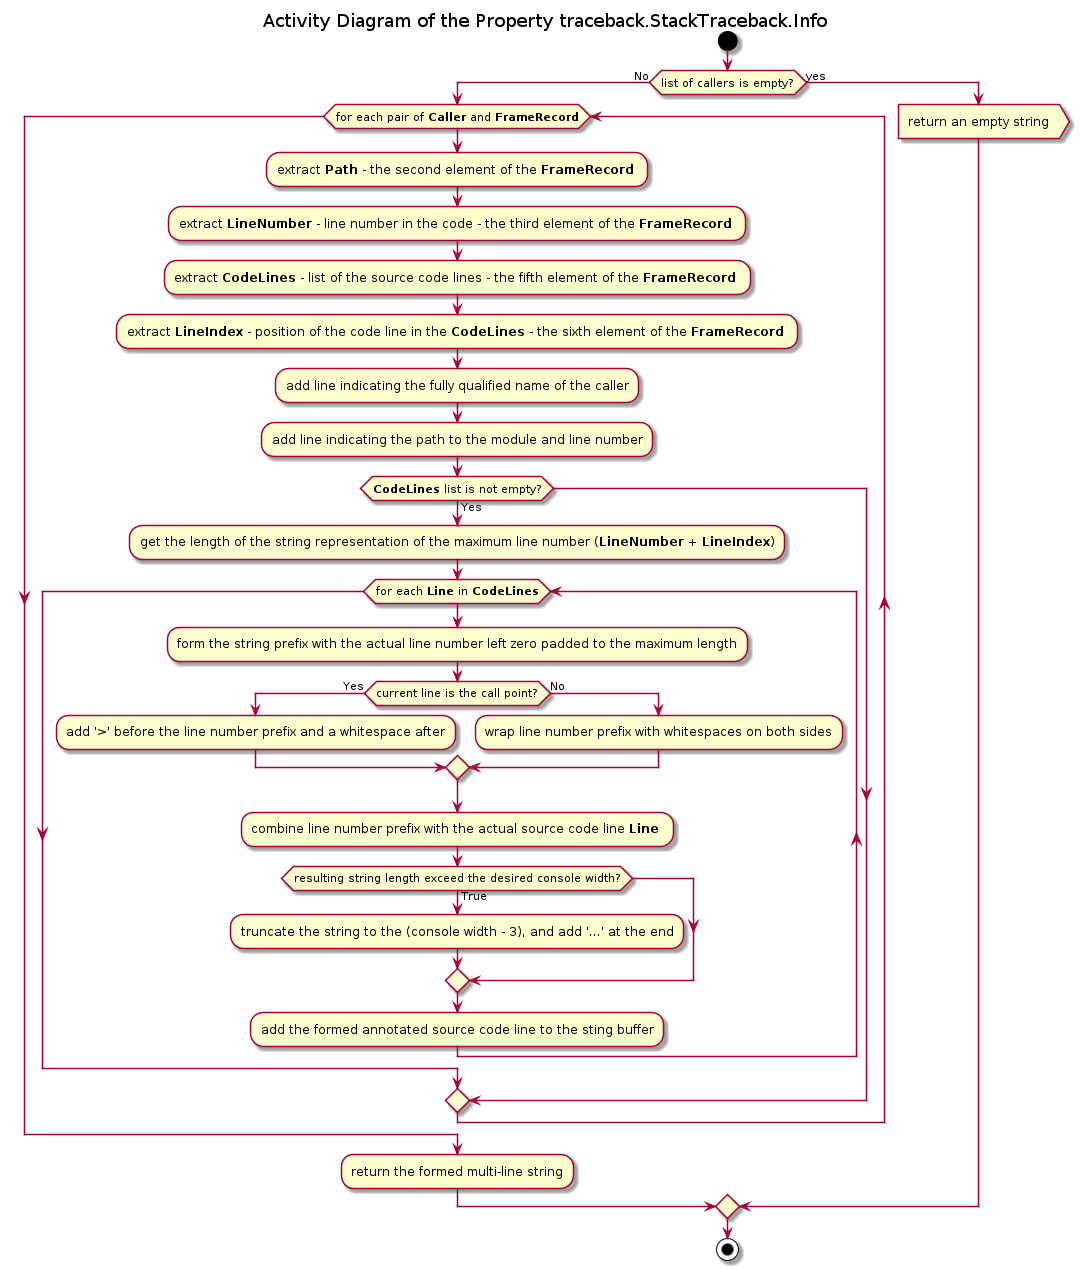

The diagram above was rendered by PlantUML. Its source (embedded in the PNG):
@startuml traceback_stacktraceback_info

title Activity Diagram of the Property traceback.StackTraceback.Info

start

if (list of callers is empty?) then (No)
    while (for each pair of <b>Caller</b> and <b>FrameRecord</b>)
        :extract <b>Path</b> - the second element of the <b>FrameRecord</b> ;
        
        :extract <b>LineNumber</b> - line number in the code - the third element of the <b>FrameRecord</b> ;
        
        :extract <b>CodeLines</b> - list of the source code lines - the fifth element of the <b>FrameRecord</b> ;
        
        :extract <b>LineIndex</b> - position of the code line in the <b>CodeLines</b> - the sixth element of the <b>FrameRecord</b> ;
        
        :add line indicating the fully qualified name of the caller;
        
        :add line indicating the path to the module and line number;
        
        if (<b>CodeLines</b> list is not empty?) then (Yes)
        :get the length of the string representation of the maximum line number (<b>LineNumber + LineIndex</b>);
        
        while (for each <b>Line</b> in <b>CodeLines</b>)
            :form the string prefix with the actual line number left zero padded to the maximum length;
            
            if (current line is the call point?) then (Yes)
                :add '>' before the line number prefix and a whitespace after;
            else (No)
                :wrap line number prefix with whitespaces on both sides;
            endif
            
            :combine line number prefix with the actual source code line <b>Line</b> ;
            
            if (resulting string length exceed the desired console width?) then (True)
                :truncate the string to the (console width - 3), and add '...' at the end;
            endif
            
            :add the formed annotated source code line to the sting buffer;
        end while
        endif
    end while
    
    :return the formed multi-line string;
else (yes)
    :return an empty string>
endif

stop

@enduml